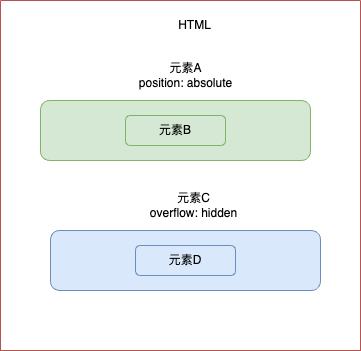

The diagram above was exported from draw.io. Its source (the exported page's mxGraphModel, read from the mxfile embedded in the PNG):
<mxGraphModel dx="954" dy="591" grid="1" gridSize="10" guides="1" tooltips="1" connect="1" arrows="1" fold="1" page="1" pageScale="1" pageWidth="827" pageHeight="1169" math="0" shadow="0">
  <root>
    <mxCell id="0" />
    <mxCell id="1" parent="0" />
    <mxCell id="9068V03dMkvia8STKQbb-4" value="" style="swimlane;startSize=0;fillColor=#f8cecc;strokeColor=#b85450;" vertex="1" parent="1">
      <mxGeometry x="240" y="170" width="360" height="350" as="geometry" />
    </mxCell>
    <mxCell id="9068V03dMkvia8STKQbb-5" value="HTML" style="text;html=1;align=center;verticalAlign=middle;resizable=0;points=[];autosize=1;strokeColor=none;fillColor=none;" vertex="1" parent="9068V03dMkvia8STKQbb-4">
      <mxGeometry x="163.5" y="10" width="60" height="30" as="geometry" />
    </mxCell>
    <mxCell id="9068V03dMkvia8STKQbb-7" value="" style="rounded=1;whiteSpace=wrap;html=1;fillColor=#d5e8d4;strokeColor=#82b366;" vertex="1" parent="9068V03dMkvia8STKQbb-4">
      <mxGeometry x="40" y="100" width="270" height="60" as="geometry" />
    </mxCell>
    <mxCell id="9068V03dMkvia8STKQbb-8" value="元素A&lt;br&gt;position: absolute" style="text;html=1;strokeColor=none;fillColor=none;align=center;verticalAlign=middle;whiteSpace=wrap;rounded=0;" vertex="1" parent="9068V03dMkvia8STKQbb-4">
      <mxGeometry x="122.5" y="60" width="125" height="30" as="geometry" />
    </mxCell>
    <mxCell id="9068V03dMkvia8STKQbb-9" value="元素B" style="rounded=1;whiteSpace=wrap;html=1;fillColor=#d5e8d4;strokeColor=#82b366;" vertex="1" parent="9068V03dMkvia8STKQbb-4">
      <mxGeometry x="125" y="115" width="100" height="30" as="geometry" />
    </mxCell>
    <mxCell id="9068V03dMkvia8STKQbb-10" value="" style="rounded=1;whiteSpace=wrap;html=1;fillColor=#dae8fc;strokeColor=#6c8ebf;" vertex="1" parent="9068V03dMkvia8STKQbb-4">
      <mxGeometry x="50" y="230" width="270" height="60" as="geometry" />
    </mxCell>
    <mxCell id="9068V03dMkvia8STKQbb-11" value="元素C&lt;br&gt;overflow: hidden" style="text;html=1;align=center;verticalAlign=middle;whiteSpace=wrap;rounded=0;" vertex="1" parent="9068V03dMkvia8STKQbb-4">
      <mxGeometry x="136" y="190" width="115" height="30" as="geometry" />
    </mxCell>
    <mxCell id="9068V03dMkvia8STKQbb-12" value="元素D" style="rounded=1;whiteSpace=wrap;html=1;fillColor=#dae8fc;strokeColor=#6c8ebf;" vertex="1" parent="9068V03dMkvia8STKQbb-4">
      <mxGeometry x="135" y="245" width="100" height="30" as="geometry" />
    </mxCell>
  </root>
</mxGraphModel>